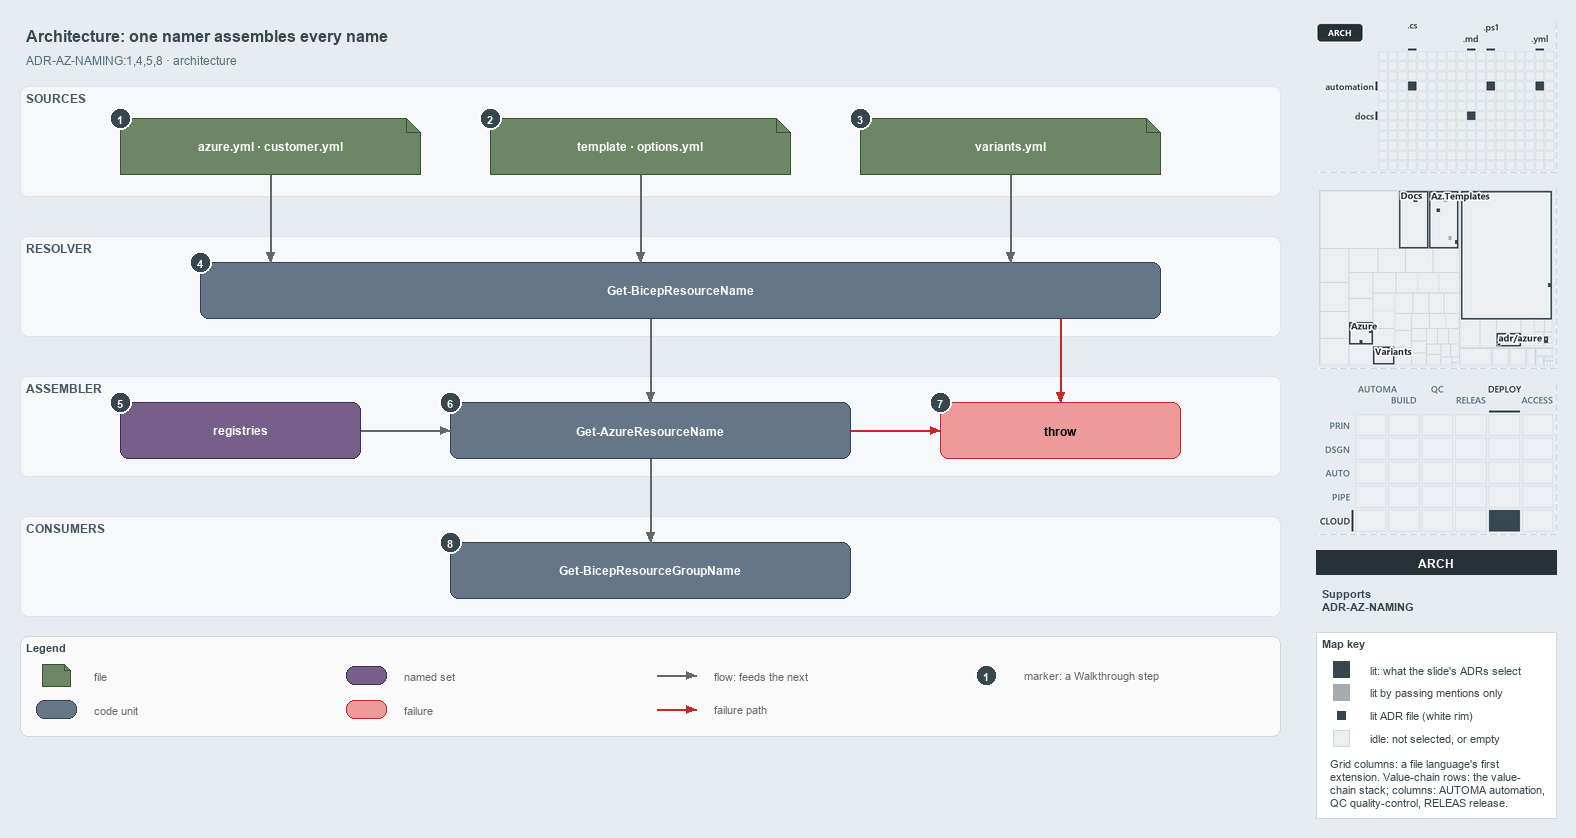

The diagram above was exported from draw.io. Its source (the exported page's mxGraphModel, read from the mxfile embedded in the PNG):
<mxGraphModel dx="1024" dy="768" grid="0" gridSize="10" guides="1" tooltips="1" connect="1" arrows="1" fold="1" page="1" pageScale="1" pageWidth="1572" pageHeight="750" background="#E6ECF2" math="0" shadow="0">
  <root>
    <mxCell id="0" />
    <mxCell id="1" parent="0" />
    <mxCell id="title" value="Architecture: one namer assembles every name" style="text;html=1;align=left;verticalAlign=middle;fontSize=16;fontStyle=1;fontColor=#37474F;" vertex="1" parent="1">
      <mxGeometry x="20" y="14" width="1260" height="30" as="geometry" />
    </mxCell>
    <mxCell id="subtitle" value="ADR-AZ-NAMING:1,4,5,8 · architecture" style="text;html=1;align=left;verticalAlign=middle;fontSize=12;fontColor=#546E7A;" vertex="1" parent="1">
      <mxGeometry x="20" y="44" width="1240" height="20" as="geometry" />
    </mxCell>
    <mxCell id="band-sources" value="SOURCES" style="rounded=1;html=1;arcSize=3;fillColor=#F6F8FA;strokeColor=#E1E4E8;verticalAlign=top;align=left;spacingLeft=8;fontStyle=1;fontSize=12;fontColor=#455A64;" vertex="1" parent="1">
      <mxGeometry x="20" y="80" width="1260" height="110" as="geometry" />
    </mxCell>
    <mxCell id="band-resolver" value="RESOLVER" style="rounded=1;html=1;arcSize=3;fillColor=#F6F8FA;strokeColor=#E1E4E8;verticalAlign=top;align=left;spacingLeft=8;fontStyle=1;fontSize=12;fontColor=#455A64;" vertex="1" parent="1">
      <mxGeometry x="20" y="230" width="1260" height="100" as="geometry" />
    </mxCell>
    <mxCell id="band-assembler" value="ASSEMBLER" style="rounded=1;html=1;arcSize=3;fillColor=#F6F8FA;strokeColor=#E1E4E8;verticalAlign=top;align=left;spacingLeft=8;fontStyle=1;fontSize=12;fontColor=#455A64;" vertex="1" parent="1">
      <mxGeometry x="20" y="370" width="1260" height="100" as="geometry" />
    </mxCell>
    <mxCell id="band-consumers" value="CONSUMERS" style="rounded=1;html=1;arcSize=3;fillColor=#F6F8FA;strokeColor=#E1E4E8;verticalAlign=top;align=left;spacingLeft=8;fontStyle=1;fontSize=12;fontColor=#455A64;" vertex="1" parent="1">
      <mxGeometry x="20" y="510" width="1260" height="100" as="geometry" />
    </mxCell>
    <mxCell id="src-azure" value="&lt;b&gt;azure.yml · customer.yml&lt;/b&gt;" style="shape=note;size=14;whiteSpace=wrap;html=1;fillColor=#6d8764;strokeColor=#3a5431;fontColor=#FFFFFF;fontSize=12;" vertex="1" parent="1">
      <mxGeometry x="120" y="112" width="300" height="56" as="geometry" />
    </mxCell>
    <mxCell id="src-template" value="&lt;b&gt;template · options.yml&lt;/b&gt;" style="shape=note;size=14;whiteSpace=wrap;html=1;fillColor=#6d8764;strokeColor=#3a5431;fontColor=#FFFFFF;fontSize=12;" vertex="1" parent="1">
      <mxGeometry x="490" y="112" width="300" height="56" as="geometry" />
    </mxCell>
    <mxCell id="src-variants" value="&lt;b&gt;variants.yml&lt;/b&gt;" style="shape=note;size=14;whiteSpace=wrap;html=1;fillColor=#6d8764;strokeColor=#3a5431;fontColor=#FFFFFF;fontSize=12;" vertex="1" parent="1">
      <mxGeometry x="860" y="112" width="300" height="56" as="geometry" />
    </mxCell>
    <mxCell id="resolver" value="&lt;b&gt;Get-BicepResourceName&lt;/b&gt;" style="rounded=1;whiteSpace=wrap;html=1;arcSize=20;fillColor=#647687;strokeColor=#314354;fontColor=#FFFFFF;fontSize=12;" vertex="1" parent="1">
      <mxGeometry x="200" y="256" width="960" height="56" as="geometry" />
    </mxCell>
    <mxCell id="registries" value="&lt;b&gt;registries&lt;/b&gt;" style="rounded=1;whiteSpace=wrap;html=1;arcSize=20;fillColor=#76608a;strokeColor=#432d57;fontColor=#FFFFFF;fontSize=12;" vertex="1" parent="1">
      <mxGeometry x="120" y="396" width="240" height="56" as="geometry" />
    </mxCell>
    <mxCell id="namer" value="&lt;b&gt;Get-AzureResourceName&lt;/b&gt;" style="rounded=1;whiteSpace=wrap;html=1;arcSize=20;fillColor=#647687;strokeColor=#314354;fontColor=#FFFFFF;fontSize=12;" vertex="1" parent="1">
      <mxGeometry x="450" y="396" width="400" height="56" as="geometry" />
    </mxCell>
    <mxCell id="throw" value="&lt;b&gt;throw&lt;/b&gt;" style="rounded=1;whiteSpace=wrap;html=1;arcSize=20;fillColor=#EF9A9A;strokeColor=#C62828;fontSize=12;" vertex="1" parent="1">
      <mxGeometry x="940" y="396" width="240" height="56" as="geometry" />
    </mxCell>
    <mxCell id="consumer" value="&lt;b&gt;Get-BicepResourceGroupName&lt;/b&gt;" style="rounded=1;whiteSpace=wrap;html=1;arcSize=20;fillColor=#647687;strokeColor=#314354;fontColor=#FFFFFF;fontSize=12;" vertex="1" parent="1">
      <mxGeometry x="450" y="536" width="400" height="56" as="geometry" />
    </mxCell>
    <mxCell id="p-edge-azure-resolver-a" value="" style="text;html=1;strokeColor=none;fillColor=none;" vertex="1" parent="1">
      <mxGeometry x="270" y="168" width="1" height="1" as="geometry" />
    </mxCell>
    <mxCell id="p-edge-azure-resolver-b" value="" style="text;html=1;strokeColor=none;fillColor=none;" vertex="1" parent="1">
      <mxGeometry x="270" y="256" width="1" height="1" as="geometry" />
    </mxCell>
    <mxCell id="edge-azure-resolver" value="" style="edgeStyle=orthogonalEdgeStyle;rounded=1;html=1;fontSize=11;endArrow=block;strokeColor=#666666;" edge="1" parent="1" source="p-edge-azure-resolver-a" target="p-edge-azure-resolver-b">
      <mxGeometry relative="1" as="geometry" />
    </mxCell>
    <mxCell id="p-edge-template-resolver-a" value="" style="text;html=1;strokeColor=none;fillColor=none;" vertex="1" parent="1">
      <mxGeometry x="640" y="168" width="1" height="1" as="geometry" />
    </mxCell>
    <mxCell id="p-edge-template-resolver-b" value="" style="text;html=1;strokeColor=none;fillColor=none;" vertex="1" parent="1">
      <mxGeometry x="640" y="256" width="1" height="1" as="geometry" />
    </mxCell>
    <mxCell id="edge-template-resolver" value="" style="edgeStyle=orthogonalEdgeStyle;rounded=1;html=1;fontSize=11;endArrow=block;strokeColor=#666666;" edge="1" parent="1" source="p-edge-template-resolver-a" target="p-edge-template-resolver-b">
      <mxGeometry relative="1" as="geometry" />
    </mxCell>
    <mxCell id="p-edge-variants-resolver-a" value="" style="text;html=1;strokeColor=none;fillColor=none;" vertex="1" parent="1">
      <mxGeometry x="1010" y="168" width="1" height="1" as="geometry" />
    </mxCell>
    <mxCell id="p-edge-variants-resolver-b" value="" style="text;html=1;strokeColor=none;fillColor=none;" vertex="1" parent="1">
      <mxGeometry x="1010" y="256" width="1" height="1" as="geometry" />
    </mxCell>
    <mxCell id="edge-variants-resolver" value="" style="edgeStyle=orthogonalEdgeStyle;rounded=1;html=1;fontSize=11;endArrow=block;strokeColor=#666666;" edge="1" parent="1" source="p-edge-variants-resolver-a" target="p-edge-variants-resolver-b">
      <mxGeometry relative="1" as="geometry" />
    </mxCell>
    <mxCell id="p-edge-resolver-namer-a" value="" style="text;html=1;strokeColor=none;fillColor=none;" vertex="1" parent="1">
      <mxGeometry x="650" y="312" width="1" height="1" as="geometry" />
    </mxCell>
    <mxCell id="p-edge-resolver-namer-b" value="" style="text;html=1;strokeColor=none;fillColor=none;" vertex="1" parent="1">
      <mxGeometry x="650" y="396" width="1" height="1" as="geometry" />
    </mxCell>
    <mxCell id="edge-resolver-namer" value="" style="edgeStyle=orthogonalEdgeStyle;rounded=1;html=1;fontSize=11;endArrow=block;strokeColor=#666666;" edge="1" parent="1" source="p-edge-resolver-namer-a" target="p-edge-resolver-namer-b">
      <mxGeometry relative="1" as="geometry" />
    </mxCell>
    <mxCell id="p-edge-resolver-throw-a" value="" style="text;html=1;strokeColor=none;fillColor=none;" vertex="1" parent="1">
      <mxGeometry x="1060" y="312" width="1" height="1" as="geometry" />
    </mxCell>
    <mxCell id="p-edge-resolver-throw-b" value="" style="text;html=1;strokeColor=none;fillColor=none;" vertex="1" parent="1">
      <mxGeometry x="1060" y="396" width="1" height="1" as="geometry" />
    </mxCell>
    <mxCell id="edge-resolver-throw" value="" style="edgeStyle=orthogonalEdgeStyle;rounded=1;html=1;fontSize=11;endArrow=block;strokeColor=#C62828;" edge="1" parent="1" source="p-edge-resolver-throw-a" target="p-edge-resolver-throw-b">
      <mxGeometry relative="1" as="geometry" />
    </mxCell>
    <mxCell id="p-edge-registries-namer-a" value="" style="text;html=1;strokeColor=none;fillColor=none;" vertex="1" parent="1">
      <mxGeometry x="360" y="424" width="1" height="1" as="geometry" />
    </mxCell>
    <mxCell id="p-edge-registries-namer-b" value="" style="text;html=1;strokeColor=none;fillColor=none;" vertex="1" parent="1">
      <mxGeometry x="450" y="424" width="1" height="1" as="geometry" />
    </mxCell>
    <mxCell id="edge-registries-namer" value="" style="edgeStyle=orthogonalEdgeStyle;rounded=1;html=1;fontSize=11;endArrow=block;strokeColor=#666666;" edge="1" parent="1" source="p-edge-registries-namer-a" target="p-edge-registries-namer-b">
      <mxGeometry relative="1" as="geometry" />
    </mxCell>
    <mxCell id="p-edge-namer-throw-a" value="" style="text;html=1;strokeColor=none;fillColor=none;" vertex="1" parent="1">
      <mxGeometry x="850" y="424" width="1" height="1" as="geometry" />
    </mxCell>
    <mxCell id="p-edge-namer-throw-b" value="" style="text;html=1;strokeColor=none;fillColor=none;" vertex="1" parent="1">
      <mxGeometry x="940" y="424" width="1" height="1" as="geometry" />
    </mxCell>
    <mxCell id="edge-namer-throw" value="" style="edgeStyle=orthogonalEdgeStyle;rounded=1;html=1;fontSize=11;endArrow=block;strokeColor=#C62828;" edge="1" parent="1" source="p-edge-namer-throw-a" target="p-edge-namer-throw-b">
      <mxGeometry relative="1" as="geometry" />
    </mxCell>
    <mxCell id="p-edge-namer-consumer-a" value="" style="text;html=1;strokeColor=none;fillColor=none;" vertex="1" parent="1">
      <mxGeometry x="650" y="452" width="1" height="1" as="geometry" />
    </mxCell>
    <mxCell id="p-edge-namer-consumer-b" value="" style="text;html=1;strokeColor=none;fillColor=none;" vertex="1" parent="1">
      <mxGeometry x="650" y="536" width="1" height="1" as="geometry" />
    </mxCell>
    <mxCell id="edge-namer-consumer" value="" style="edgeStyle=orthogonalEdgeStyle;rounded=1;html=1;fontSize=11;endArrow=block;strokeColor=#666666;" edge="1" parent="1" source="p-edge-namer-consumer-a" target="p-edge-namer-consumer-b">
      <mxGeometry relative="1" as="geometry" />
    </mxCell>
    <mxCell id="mark-1" value="1" style="ellipse;html=1;fillColor=#37474F;strokeColor=#FFFFFF;strokeWidth=2;fontColor=#FFFFFF;fontStyle=1;fontSize=11;" vertex="1" parent="1">
      <mxGeometry x="109" y="101" width="22" height="22" as="geometry" />
    </mxCell>
    <mxCell id="mark-2" value="2" style="ellipse;html=1;fillColor=#37474F;strokeColor=#FFFFFF;strokeWidth=2;fontColor=#FFFFFF;fontStyle=1;fontSize=11;" vertex="1" parent="1">
      <mxGeometry x="479" y="101" width="22" height="22" as="geometry" />
    </mxCell>
    <mxCell id="mark-3" value="3" style="ellipse;html=1;fillColor=#37474F;strokeColor=#FFFFFF;strokeWidth=2;fontColor=#FFFFFF;fontStyle=1;fontSize=11;" vertex="1" parent="1">
      <mxGeometry x="849" y="101" width="22" height="22" as="geometry" />
    </mxCell>
    <mxCell id="mark-4" value="4" style="ellipse;html=1;fillColor=#37474F;strokeColor=#FFFFFF;strokeWidth=2;fontColor=#FFFFFF;fontStyle=1;fontSize=11;" vertex="1" parent="1">
      <mxGeometry x="189" y="245" width="22" height="22" as="geometry" />
    </mxCell>
    <mxCell id="mark-5" value="5" style="ellipse;html=1;fillColor=#37474F;strokeColor=#FFFFFF;strokeWidth=2;fontColor=#FFFFFF;fontStyle=1;fontSize=11;" vertex="1" parent="1">
      <mxGeometry x="109" y="385" width="22" height="22" as="geometry" />
    </mxCell>
    <mxCell id="mark-6" value="6" style="ellipse;html=1;fillColor=#37474F;strokeColor=#FFFFFF;strokeWidth=2;fontColor=#FFFFFF;fontStyle=1;fontSize=11;" vertex="1" parent="1">
      <mxGeometry x="439" y="385" width="22" height="22" as="geometry" />
    </mxCell>
    <mxCell id="mark-7" value="7" style="ellipse;html=1;fillColor=#37474F;strokeColor=#FFFFFF;strokeWidth=2;fontColor=#FFFFFF;fontStyle=1;fontSize=11;" vertex="1" parent="1">
      <mxGeometry x="929" y="385" width="22" height="22" as="geometry" />
    </mxCell>
    <mxCell id="mark-8" value="8" style="ellipse;html=1;fillColor=#37474F;strokeColor=#FFFFFF;strokeWidth=2;fontColor=#FFFFFF;fontStyle=1;fontSize=11;" vertex="1" parent="1">
      <mxGeometry x="439" y="525" width="22" height="22" as="geometry" />
    </mxCell>
    <mxCell id="legend" value="&lt;b&gt;Legend&lt;/b&gt;" style="rounded=1;whiteSpace=wrap;html=1;arcSize=6;fillColor=#FAFAFA;strokeColor=#CFD8DC;align=left;verticalAlign=top;spacing=8;fontSize=11;fontColor=#37474F;" vertex="1" parent="1">
      <mxGeometry x="20" y="630" width="1260" height="100" as="geometry" />
    </mxCell>
    <mxCell id="legend-1" value="" style="shape=note;size=6;whiteSpace=wrap;html=1;fillColor=#6d8764;strokeColor=#3a5431;fontColor=#FFFFFF;" vertex="1" parent="1">
      <mxGeometry x="42" y="658" width="28" height="22" as="geometry" />
    </mxCell>
    <mxCell id="legend-1-text" value="file" style="text;html=1;align=left;verticalAlign=middle;fontSize=11;fontColor=#666666;" vertex="1" parent="1">
      <mxGeometry x="88" y="659" width="250" height="20" as="geometry" />
    </mxCell>
    <mxCell id="legend-2" value="" style="rounded=1;whiteSpace=wrap;html=1;arcSize=20;fillColor=#647687;strokeColor=#314354;fontColor=#FFFFFF;" vertex="1" parent="1">
      <mxGeometry x="36" y="694" width="40" height="18" as="geometry" />
    </mxCell>
    <mxCell id="legend-2-text" value="code unit" style="text;html=1;align=left;verticalAlign=middle;fontSize=11;fontColor=#666666;" vertex="1" parent="1">
      <mxGeometry x="88" y="693" width="250" height="20" as="geometry" />
    </mxCell>
    <mxCell id="legend-3" value="" style="rounded=1;whiteSpace=wrap;html=1;arcSize=20;fillColor=#76608a;strokeColor=#432d57;fontColor=#FFFFFF;" vertex="1" parent="1">
      <mxGeometry x="346" y="660" width="40" height="18" as="geometry" />
    </mxCell>
    <mxCell id="legend-3-text" value="named set" style="text;html=1;align=left;verticalAlign=middle;fontSize=11;fontColor=#666666;" vertex="1" parent="1">
      <mxGeometry x="398" y="659" width="250" height="20" as="geometry" />
    </mxCell>
    <mxCell id="legend-4" value="" style="rounded=1;whiteSpace=wrap;html=1;arcSize=20;fillColor=#EF9A9A;strokeColor=#C62828;" vertex="1" parent="1">
      <mxGeometry x="346" y="694" width="40" height="18" as="geometry" />
    </mxCell>
    <mxCell id="legend-4-text" value="failure" style="text;html=1;align=left;verticalAlign=middle;fontSize=11;fontColor=#666666;" vertex="1" parent="1">
      <mxGeometry x="398" y="693" width="250" height="20" as="geometry" />
    </mxCell>
    <mxCell id="legend-5-a" value="" style="text;html=1;strokeColor=none;fillColor=none;" vertex="1" parent="1">
      <mxGeometry x="656" y="669" width="1" height="1" as="geometry" />
    </mxCell>
    <mxCell id="legend-5-b" value="" style="text;html=1;strokeColor=none;fillColor=none;" vertex="1" parent="1">
      <mxGeometry x="696" y="669" width="1" height="1" as="geometry" />
    </mxCell>
    <mxCell id="legend-5" value="" style="edgeStyle=orthogonalEdgeStyle;rounded=1;html=1;endArrow=block;strokeColor=#666666;" edge="1" parent="1" source="legend-5-a" target="legend-5-b">
      <mxGeometry relative="1" as="geometry" />
    </mxCell>
    <mxCell id="legend-5-text" value="flow: feeds the next" style="text;html=1;align=left;verticalAlign=middle;fontSize=11;fontColor=#666666;" vertex="1" parent="1">
      <mxGeometry x="708" y="659" width="250" height="20" as="geometry" />
    </mxCell>
    <mxCell id="legend-6-a" value="" style="text;html=1;strokeColor=none;fillColor=none;" vertex="1" parent="1">
      <mxGeometry x="656" y="703" width="1" height="1" as="geometry" />
    </mxCell>
    <mxCell id="legend-6-b" value="" style="text;html=1;strokeColor=none;fillColor=none;" vertex="1" parent="1">
      <mxGeometry x="696" y="703" width="1" height="1" as="geometry" />
    </mxCell>
    <mxCell id="legend-6" value="" style="edgeStyle=orthogonalEdgeStyle;rounded=1;html=1;endArrow=block;strokeColor=#C62828;" edge="1" parent="1" source="legend-6-a" target="legend-6-b">
      <mxGeometry relative="1" as="geometry" />
    </mxCell>
    <mxCell id="legend-6-text" value="failure path" style="text;html=1;align=left;verticalAlign=middle;fontSize=11;fontColor=#666666;" vertex="1" parent="1">
      <mxGeometry x="708" y="693" width="250" height="20" as="geometry" />
    </mxCell>
    <mxCell id="legend-7" value="1" style="ellipse;html=1;fillColor=#37474F;strokeColor=#FFFFFF;strokeWidth=2;fontColor=#FFFFFF;fontStyle=1;fontSize=11;" vertex="1" parent="1">
      <mxGeometry x="975" y="658" width="22" height="22" as="geometry" />
    </mxCell>
    <mxCell id="legend-7-text" value="marker: a Walkthrough step" style="text;html=1;align=left;verticalAlign=middle;fontSize=11;fontColor=#666666;" vertex="1" parent="1">
      <mxGeometry x="1018" y="659" width="250" height="20" as="geometry" />
    </mxCell>
    <mxCell id="minimap-grid" value="" style="shape=image;html=1;imageAspect=0;aspect=fixed;verticalLabelPosition=bottom;strokeColor=#CFD8DC;dashed=1;fillColor=#FAFAFA;image=data:image/png,(base64 omitted: 8416 chars);" vertex="1" parent="1">
      <mxGeometry x="1316" y="16" width="240" height="150" as="geometry" />
    </mxCell>
    <mxCell id="minimap-tree" value="" style="shape=image;html=1;imageAspect=0;aspect=fixed;verticalLabelPosition=bottom;strokeColor=#CFD8DC;dashed=1;fillColor=#FAFAFA;image=data:image/png,(base64 omitted: 16820 chars);" vertex="1" parent="1">
      <mxGeometry x="1316" y="182" width="240" height="180" as="geometry" />
    </mxCell>
    <mxCell id="minimap-chain" value="" style="shape=image;html=1;imageAspect=0;aspect=fixed;verticalLabelPosition=bottom;strokeColor=#CFD8DC;dashed=1;fillColor=#FAFAFA;image=data:image/png,(base64 omitted: 13984 chars);" vertex="1" parent="1">
      <mxGeometry x="1316" y="378" width="240" height="150" as="geometry" />
    </mxCell>
    <mxCell id="lens-badge" value="ARCH" style="rounded=0;whiteSpace=wrap;html=1;align=center;verticalAlign=middle;fontSize=12;fontStyle=1;fontColor=#FFFFFF;fillColor=#263238;strokeColor=none;" vertex="1" parent="1">
      <mxGeometry x="1316" y="544" width="240" height="24" as="geometry" />
    </mxCell>
    <mxCell id="supports" value="&lt;b&gt;Supports&lt;/b&gt;&lt;br&gt;ADR-AZ-NAMING" style="text;html=1;whiteSpace=wrap;align=left;verticalAlign=top;fontSize=11;fontColor=#37474F;" vertex="1" parent="1">
      <mxGeometry x="1316" y="576" width="240" height="38" as="geometry" />
    </mxCell>
    <mxCell id="mapkey" value="&lt;b&gt;Map key&lt;/b&gt;" style="rounded=0;whiteSpace=wrap;html=1;align=left;verticalAlign=top;fontSize=11;fontColor=#37474F;fillColor=#FFFFFF;strokeColor=#CFD8DC;spacingLeft=8;spacingTop=2;" vertex="1" parent="1">
      <mxGeometry x="1316" y="626" width="240" height="186" as="geometry" />
    </mxCell>
    <mxCell id="mapkey-lit" value="" style="rounded=0;html=1;fillColor=#37474F;strokeColor=#37474F;" vertex="1" parent="1">
      <mxGeometry x="1333.0" y="655.0" width="16" height="16" as="geometry" />
    </mxCell>
    <mxCell id="mapkey-lit-text" value="lit: what the slide's ADRs select" style="text;html=1;align=left;verticalAlign=middle;fontSize=11;fontColor=#37474F;" vertex="1" parent="1">
      <mxGeometry x="1364" y="653" width="184" height="20" as="geometry" />
    </mxCell>
    <mxCell id="mapkey-touched" value="" style="rounded=0;html=1;fillColor=#A4ACB0;strokeColor=#A4ACB0;" vertex="1" parent="1">
      <mxGeometry x="1333.0" y="678.0" width="16" height="16" as="geometry" />
    </mxCell>
    <mxCell id="mapkey-touched-text" value="lit by passing mentions only" style="text;html=1;align=left;verticalAlign=middle;fontSize=11;fontColor=#37474F;" vertex="1" parent="1">
      <mxGeometry x="1364" y="676" width="184" height="20" as="geometry" />
    </mxCell>
    <mxCell id="mapkey-adr" value="" style="rounded=0;html=1;fillColor=#37474F;strokeColor=#FFFFFF;strokeWidth=2;" vertex="1" parent="1">
      <mxGeometry x="1335.0" y="703.0" width="12" height="12" as="geometry" />
    </mxCell>
    <mxCell id="mapkey-adr-text" value="lit ADR file (white rim)" style="text;html=1;align=left;verticalAlign=middle;fontSize=11;fontColor=#37474F;" vertex="1" parent="1">
      <mxGeometry x="1364" y="699" width="184" height="20" as="geometry" />
    </mxCell>
    <mxCell id="mapkey-idle" value="" style="rounded=0;html=1;fillColor=#ECEFF1;strokeColor=#CFD8DC;" vertex="1" parent="1">
      <mxGeometry x="1333.0" y="724.0" width="16" height="16" as="geometry" />
    </mxCell>
    <mxCell id="mapkey-idle-text" value="idle: not selected, or empty" style="text;html=1;align=left;verticalAlign=middle;fontSize=11;fontColor=#37474F;" vertex="1" parent="1">
      <mxGeometry x="1364" y="722" width="184" height="20" as="geometry" />
    </mxCell>
    <mxCell id="mapkey-codes" value="Grid columns: a file language's first&lt;br&gt;extension. Value-chain rows: the value-&lt;br&gt;chain stack; columns: AUTOMA automation,&lt;br&gt;QC quality-control, RELEAS release." style="text;html=1;align=left;verticalAlign=top;whiteSpace=wrap;fontSize=11;fontColor=#37474F;" vertex="1" parent="1">
      <mxGeometry x="1324" y="746" width="224" height="60" as="geometry" />
    </mxCell>
  </root>
</mxGraphModel>